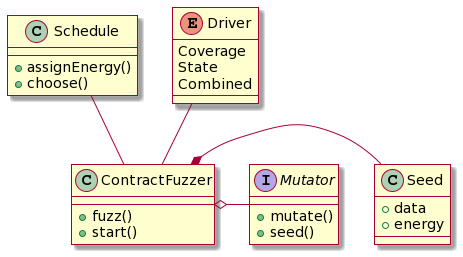

The diagram above was rendered by PlantUML. Its source (embedded in the PNG):
@startuml
skin rose


class ContractFuzzer {
  +fuzz()
  +start()
}

class Schedule{
  +assignEnergy()
  +choose()
}


class Seed {
  +data
  +energy
}

interface Mutator {
  +mutate()
  +seed()
}

enum Driver {
    Coverage
    State
    Combined
}
  


ContractFuzzer *-right- Seed
ContractFuzzer o-right- Mutator
ContractFuzzer -up- Driver
ContractFuzzer -up- Schedule
@enduml